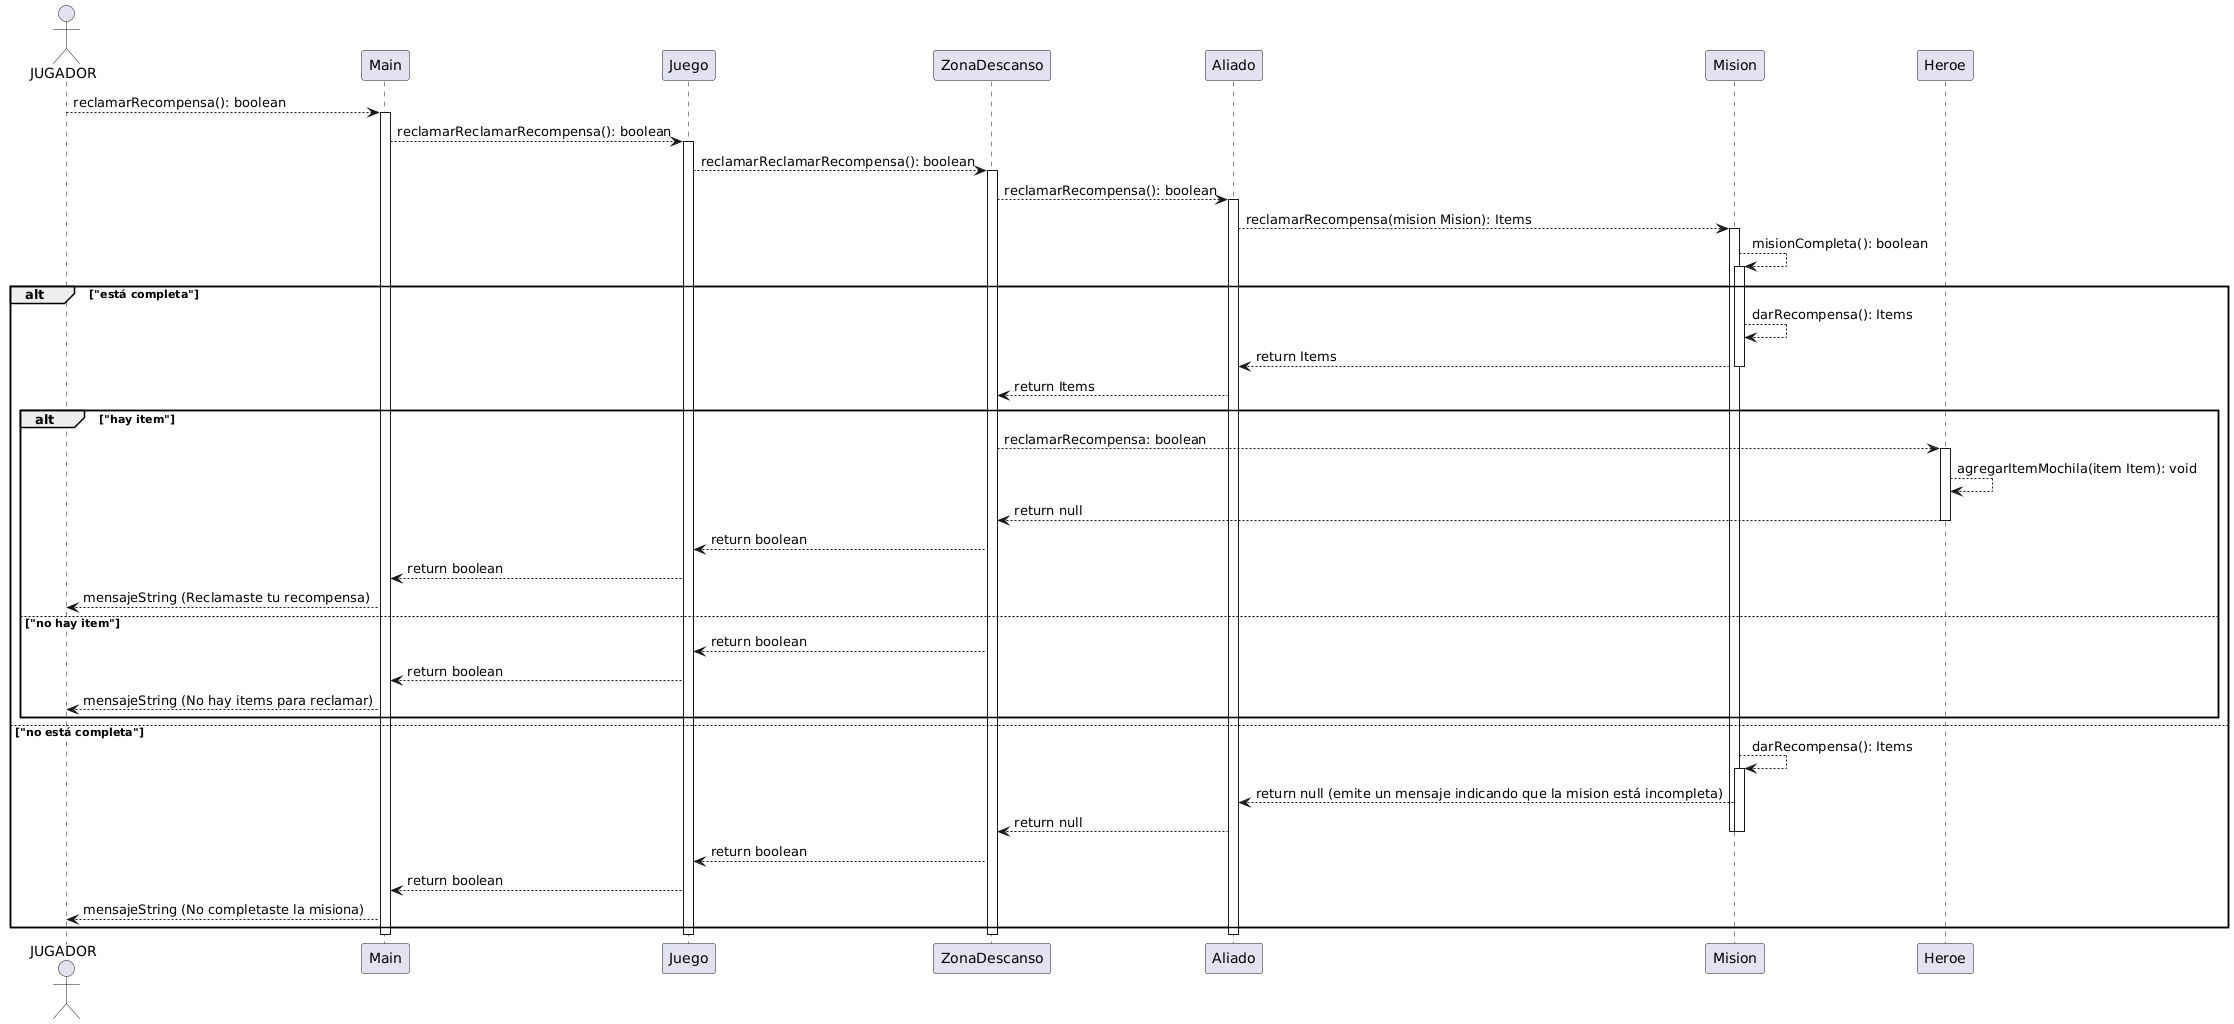

The diagram above was rendered by PlantUML. Its source (embedded in the PNG):
@startuml
actor JUGADOR
JUGADOR --> Main: reclamarRecompensa(): boolean
 activate Main
Main --> Juego: reclamarReclamarRecompensa(): boolean
 activate Juego
 Juego --> ZonaDescanso: reclamarReclamarRecompensa(): boolean
  activate ZonaDescanso
  ZonaDescanso --> Aliado: reclamarRecompensa(): boolean
   activate Aliado
   Aliado --> Mision: reclamarRecompensa(mision Mision): Items
    activate Mision
    Mision --> Mision: misionCompleta(): boolean
     activate Mision
     alt "está completa"
         Mision --> Mision: darRecompensa(): Items
         Mision --> Aliado: return Items
         deactivate Mision
         Aliado --> ZonaDescanso: return Items
         alt "hay item"
             ZonaDescanso --> Heroe: reclamarRecompensa: boolean
              activate Heroe
              Heroe --> Heroe: agregarItemMochila(item Item): void
              Heroe --> ZonaDescanso: return null
              deactivate Heroe
              ZonaDescanso --> Juego: return boolean
              Juego --> Main: return boolean
              Main --> JUGADOR: mensajeString (Reclamaste tu recompensa)
         else "no hay item"
             ZonaDescanso --> Juego: return boolean
             Juego --> Main: return boolean
             Main --> JUGADOR: mensajeString (No hay items para reclamar)
         end   
     else "no está completa"
         activate Mision
         Mision --> Mision: darRecompensa(): Items
         activate Mision
         Mision --> Aliado: return null (emite un mensaje indicando que la mision está incompleta)
         Aliado --> ZonaDescanso: return null
         deactivate Mision
         deactivate Mision
         ZonaDescanso --> Juego: return boolean
         Juego --> Main: return boolean
         Main --> JUGADOR: mensajeString (No completaste la misiona)
     end
deactivate Aliado
deactivate ZonaDescanso
deactivate Juego
deactivate Main
@enduml